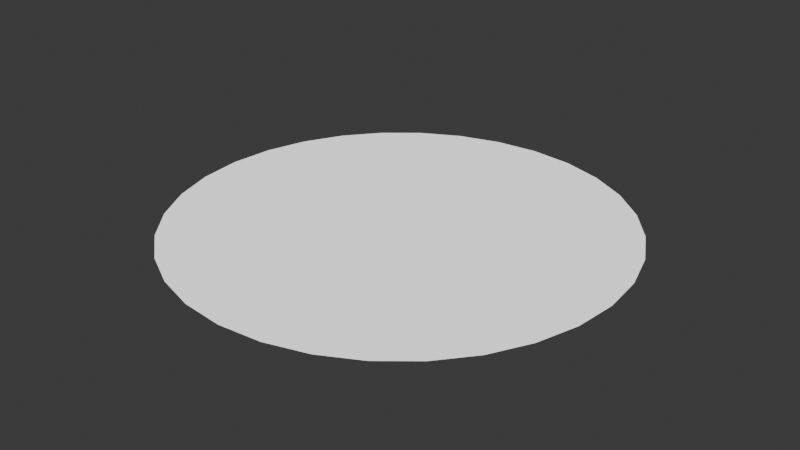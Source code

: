 # Source: Snowglobe.blend  (saved by Blender 4.3.34; exported with 4.5.12 LTS)
import bpy
from mathutils import Matrix  # noqa: F401  (used for matrix-valued properties, if any)

bpy.ops.wm.read_factory_settings(use_empty=True)
scene = bpy.context.scene
scene.name = 'Scene'

# ---- collections
col_collection = bpy.data.collections.new('Collection'); scene.collection.children.link(col_collection)
col_snowglobe_base = bpy.data.collections.new('Snowglobe Base'); col_collection.children.link(col_snowglobe_base)

# ---- materials (node trees are filled in below, after node groups)
mat_grass_001 = bpy.data.materials.new('Grass.001')
mat_grass_001.diffuse_color = (1.0, 1.0, 1.0, 1.0)
mat_grass_001.roughness = 0.5528

# ---- material node trees
mat_grass_001.use_nodes = True; mat_grass_001.node_tree.nodes.clear()
_N = mat_grass_001.node_tree.nodes; _L = mat_grass_001.node_tree.links
n0 = _N.new('ShaderNodeBsdfPrincipled'); n0.name = 'Principled BSDF'; n0.location = (10, 300)
n0.inputs[0].default_value = (1.0, 1.0, 1.0, 1.0)
n0.inputs[2].default_value = 0.5528
n0.inputs[28].default_value = 1.0
n1 = _N.new('ShaderNodeOutputMaterial'); n1.name = 'Material Output'; n1.location = (300, 300)
n2 = _N.new('ShaderNodeNormalMap'); n2.name = 'Normal Map'; n2.location = (-300, -300)
n2.label = 'Normal/Map'
n2.inputs[0].default_value = 0.0
_L.new(n0.outputs[0], n1.inputs[0])
_L.new(n2.outputs[0], n0.inputs[5])
n1.is_active_output = True

# ---- world
world_world = bpy.data.worlds.new('World'); scene.world = world_world
world_world.use_nodes = True; world_world.node_tree.nodes.clear()
_N = world_world.node_tree.nodes; _L = world_world.node_tree.links
n0 = _N.new('ShaderNodeOutputWorld'); n0.name = 'World Output'; n0.location = (300, 300)
n1 = _N.new('ShaderNodeBackground'); n1.name = 'Background'; n1.location = (10, 300)
n1.inputs[0].default_value = (0.05088, 0.05088, 0.05088, 1.0)
_L.new(n1.outputs[0], n0.inputs[0])
n0.is_active_output = True
world_world.color = (0.05088, 0.05088, 0.05088)
world_world.sun_shadow_jitter_overblur = 0.0

# ---- meshes
me_scene_006 = bpy.data.meshes.new('Scene.006')
me_scene_006.from_pydata([(0.3796, 0.07395, 0.356), (0.3871, -0.001477, 0.356), (0.3796, -0.07691, 0.356), (0.3576, -0.1494, 0.356), (0.3576, 0.1465, 0.3561), (0.3219, -0.2163, 0.3559), (0.3219, 0.2133, 0.3561), (0.2738, -0.2749, 0.3559), (0.2738, 0.2719, 0.3561), (0.2152, -0.323, 0.3559), (0.2152, 0.32, 0.3561), (0.1484, -0.3587, 0.3559), (0.1484, 0.3557, 0.3561), (0.07584, -0.3807, 0.3559), (0.07584, 0.3777, 0.3561), (0.0004136, -0.3881, 0.3559), (0.0004135, 0.3852, 0.3561), (-0.07502, -0.3807, 0.3559), (-0.07502, 0.3777, 0.3561), (-0.1475, -0.3587, 0.3559), (-0.1475, 0.3557, 0.3561), (-0.2144, -0.323, 0.3559), (-0.2144, 0.32, 0.3561), (-0.273, -0.2749, 0.3559), (-0.273, 0.2719, 0.3561), (-0.3211, 0.2133, 0.3561), (-0.3211, -0.2163, 0.3559), (-0.3568, 0.1465, 0.3561), (-0.3568, -0.1494, 0.356), (-0.3788, 0.07395, 0.356), (-0.3788, -0.07691, 0.356), (-0.3862, -0.001478, 0.356)], [], [(0, 2, 1), (2, 0, 3), (3, 0, 4), (3, 4, 5), (5, 4, 6), (5, 6, 7), (7, 6, 8), (7, 8, 9), (9, 8, 10), (9, 10, 11), (11, 10, 12), (11, 12, 13), (13, 12, 14), (13, 14, 15), (15, 14, 16), (15, 16, 17), (17, 16, 18), (17, 18, 19), (19, 18, 20), (19, 20, 21), (21, 20, 22), (21, 22, 23), (23, 22, 24), (23, 24, 25), (23, 25, 26), (26, 25, 27), (26, 27, 28), (28, 27, 29), (28, 29, 30), (30, 29, 31)])
me_scene_006.polygons.foreach_set('use_smooth', [True] * 30)
_uv = me_scene_006.uv_layers.new(name='UVSet0')
_uv.uv.foreach_set('vector', [0.646, 0.01932, 0.4507, 0.0001001, 0.5493, 9.996e-05, 0.4507, 0.0001001, 0.646, 0.01932, 0.3542, 0.01932, 0.3542, 0.01932, 0.646, 0.01932, 0.7368, 0.05701, 0.3542, 0.01932, 0.7368, 0.05701, 0.2632, 0.05701, 0.2632, 0.05701, 0.7368, 0.05701, 0.8188, 0.1117, 0.2632, 0.05701, 0.8188, 0.1117, 0.1813, 0.1117, 0.1813, 0.1117, 0.8188, 0.1117, 0.8882, 0.1813, 0.1813, 0.1117, 0.8882, 0.1813, 0.1117, 0.1813, 0.1117, 0.1813, 0.8882, 0.1813, 0.9429, 0.2632, 0.1117, 0.1813, 0.9429, 0.2632, 0.05701, 0.2632, 0.05701, 0.2632, 0.9429, 0.2632, 0.9805, 0.3542, 0.05701, 0.2632, 0.9805, 0.3542, 0.01932, 0.3542, 0.01932, 0.3542, 0.9805, 0.3542, 1.0, 0.4507, 0.01932, 0.3542, 1.0, 0.4507, 0.0001001, 0.4507, 0.0001001, 0.4507, 1.0, 0.4507, 1.0, 0.5493, 0.0001001, 0.4507, 1.0, 0.5493, 9.996e-05, 0.5493, 9.996e-05, 0.5493, 1.0, 0.5493, 0.9805, 0.646, 9.996e-05, 0.5493, 0.9805, 0.646, 0.01932, 0.646, 0.01932, 0.646, 0.9805, 0.646, 0.9429, 0.7368, 0.01932, 0.646, 0.9429, 0.7368, 0.05701, 0.7368, 0.05701, 0.7368, 0.9429, 0.7368, 0.8882, 0.8188, 0.05701, 0.7368, 0.8882, 0.8188, 0.1117, 0.8188, 0.1117, 0.8188, 0.8882, 0.8188, 0.8188, 0.8882, 0.1117, 0.8188, 0.8188, 0.8882, 0.7368, 0.9429, 0.1117, 0.8188, 0.7368, 0.9429, 0.1813, 0.8882, 0.1813, 0.8882, 0.7368, 0.9429, 0.646, 0.9805, 0.1813, 0.8882, 0.646, 0.9805, 0.2632, 0.9429, 0.2632, 0.9429, 0.646, 0.9805, 0.5493, 1.0, 0.2632, 0.9429, 0.5493, 1.0, 0.3542, 0.9805, 0.3542, 0.9805, 0.5493, 1.0, 0.4507, 1.0])
me_scene_006.materials.append(mat_grass_001)
me_scene_006.update()
me_scene_006.normals_split_custom_set([tuple(v) for v in zip(*[iter([-1.563e-06, -0.0003452, 1.0, 4.229e-06, -0.0003453, 1.0, -3.324e-06, -0.0003453, 1.0, 4.229e-06, -0.0003453, 1.0, -1.563e-06, -0.0003452, 1.0, 2.42e-07, -0.0003452, 1.0, 2.42e-07, -0.0003452, 1.0, -1.563e-06, -0.0003452, 1.0, -3.82e-07, -0.0003452, 1.0, 2.42e-07, -0.0003452, 1.0, -3.82e-07, -0.0003452, 1.0, -8.088e-09, -0.0003452, 1.0, -8.088e-09, -0.0003452, 1.0, -3.82e-07, -0.0003452, 1.0, -9.473e-07, -0.0003452, 1.0, -8.088e-09, -0.0003452, 1.0, -9.473e-07, -0.0003452, 1.0, -1.464e-06, -0.0003452, 1.0, -1.464e-06, -0.0003452, 1.0, -9.473e-07, -0.0003452, 1.0, 6.162e-07, -0.0003452, 1.0, -1.464e-06, -0.0003452, 1.0, 6.162e-07, -0.0003452, 1.0, 3.208e-08, -0.0003452, 1.0, 3.208e-08, -0.0003452, 1.0, 6.162e-07, -0.0003452, 1.0, -7.258e-09, -0.0003452, 1.0, 3.208e-08, -0.0003452, 1.0, -7.258e-09, -0.0003452, 1.0, 2.103e-07, -0.0003452, 1.0, 2.103e-07, -0.0003452, 1.0, -7.258e-09, -0.0003452, 1.0, -5.338e-09, -0.0003452, 1.0, 2.103e-07, -0.0003452, 1.0, -5.338e-09, -0.0003452, 1.0, 1.241e-08, -0.0003452, 1.0, 1.241e-08, -0.0003452, 1.0, -5.338e-09, -0.0003452, 1.0, 7.198e-08, -0.0003452, 1.0, 1.241e-08, -0.0003452, 1.0, 7.198e-08, -0.0003452, 1.0, -5.587e-09, -0.0003452, 1.0, -5.587e-09, -0.0003452, 1.0, 7.198e-08, -0.0003452, 1.0, -1.446e-07, -0.0003452, 1.0, -5.587e-09, -0.0003452, 1.0, -1.446e-07, -0.0003452, 1.0, -4.739e-07, -0.0003452, 1.0, -4.739e-07, -0.0003452, 1.0, -1.446e-07, -0.0003452, 1.0, 9.139e-08, -0.0003452, 1.0, -4.739e-07, -0.0003452, 1.0, 9.139e-08, -0.0003452, 1.0, -6.334e-07, -0.0003452, 1.0, -6.334e-07, -0.0003452, 1.0, 9.139e-08, -0.0003452, 1.0, 3.476e-07, -0.0003452, 1.0, -6.334e-07, -0.0003452, 1.0, 3.476e-07, -0.0003452, 1.0, 2.889e-09, -0.0003452, 1.0, 2.889e-09, -0.0003452, 1.0, 3.476e-07, -0.0003452, 1.0, -6.337e-08, -0.0003452, 1.0, 2.889e-09, -0.0003452, 1.0, -6.337e-08, -0.0003452, 1.0, -1.335e-09, -0.0003452, 1.0, -1.335e-09, -0.0003452, 1.0, -6.337e-08, -0.0003452, 1.0, -2.574e-07, -0.0003452, 1.0, -1.335e-09, -0.0003452, 1.0, -2.574e-07, -0.0003452, 1.0, 3.401e-07, -0.0003452, 1.0, -1.335e-09, -0.0003452, 1.0, 3.401e-07, -0.0003452, 1.0, 0.0, -0.0003452, 1.0, 0.0, -0.0003452, 1.0, 3.401e-07, -0.0003452, 1.0, 0.0, -0.0003452, 1.0, 0.0, -0.0003452, 1.0, 0.0, -0.0003452, 1.0, 0.0, -0.0003452, 1.0, 0.0, -0.0003452, 1.0, 0.0, -0.0003452, 1.0, 1.108e-07, -0.0003452, 1.0, 0.0, -0.0003452, 1.0, 1.108e-07, -0.0003452, 1.0, 1.108e-07, -0.0003453, 1.0, 1.108e-07, -0.0003453, 1.0, 1.108e-07, -0.0003452, 1.0, 3.324e-06, -0.0003453, 1.0])] * 3)])

# ---- objects
ob_rewardbaseplate = bpy.data.objects.new('RewardBaseplate', me_scene_006)

# ---- transforms, parenting, visibility, modifiers, constraints
ob_rewardbaseplate.location = (0.0, 0.0, 0.0)
ob_rewardbaseplate.color = (0.8, 0.8, 0.8, 1.0)

# ---- collection membership
col_snowglobe_base.objects.link(ob_rewardbaseplate)

# ---- scene / render settings (as saved in the file)
scene.frame_start = 1; scene.frame_end = 250; scene.frame_set(1)
scene.render.engine = 'BLENDER_EEVEE_NEXT'
scene.render.fps = 25
bpy.context.view_layer.update()

# ---- added for rendering (the .blend has no active camera): camera
cam_auto = bpy.data.cameras.new('AutoCamera')
cam_auto.lens = 50.0
cam_auto.sensor_width = 36.0
cam_auto.clip_end = 1000.0
ob_auto_camera = bpy.data.objects.new('AutoCamera', cam_auto)
scene.collection.objects.link(ob_auto_camera)
ob_auto_camera.location = (1.01222, -1.21565, 1.16545)
ob_auto_camera.rotation_euler = (1.09748, -7.21219e-08, 0.694738)
scene.camera = ob_auto_camera
bpy.context.view_layer.update()
